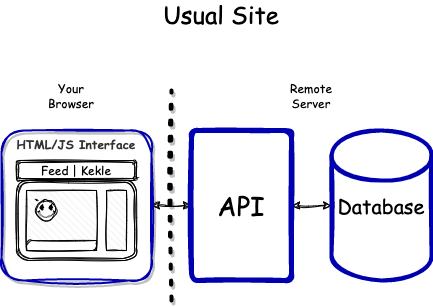

The diagram above was exported from draw.io. Its source (the exported page's mxGraphModel, read from the mxfile embedded in the PNG):
<mxGraphModel dx="642" dy="665" grid="1" gridSize="10" guides="1" tooltips="1" connect="1" arrows="1" fold="1" page="1" pageScale="1" pageWidth="827" pageHeight="1169" math="0" shadow="0">
  <root>
    <mxCell id="0" />
    <mxCell id="1" parent="0" />
    <mxCell id="Bxof-9HCA_qtWz5wmJ5v-16" style="edgeStyle=orthogonalEdgeStyle;rounded=0;orthogonalLoop=1;jettySize=auto;html=1;exitX=1;exitY=0.5;exitDx=0;exitDy=0;entryX=0;entryY=0.5;entryDx=0;entryDy=0;fontFamily=Comic Sans MS;fontSize=24;sketch=1;curveFitting=1;jiggle=2;startArrow=classic;startFill=1;endArrow=classic;endFill=1;" parent="1" source="l0yH_gwqArlzaz8dQ0cz-3" target="Bxof-9HCA_qtWz5wmJ5v-14" edge="1">
      <mxGeometry relative="1" as="geometry" />
    </mxCell>
    <mxCell id="l0yH_gwqArlzaz8dQ0cz-3" value="HTML/JS Interface" style="rounded=1;whiteSpace=wrap;html=1;fontFamily=Comic Sans MS;strokeColor=#0000B0;fontColor=#333333;strokeWidth=2;sketch=1;curveFitting=1;jiggle=2;shadow=1;labelBackgroundColor=none;labelBorderColor=none;fontStyle=1;fontSize=12;fillColor=none;verticalAlign=top;" parent="1" vertex="1">
      <mxGeometry x="170" y="190" width="150" height="150" as="geometry" />
    </mxCell>
    <mxCell id="Bxof-9HCA_qtWz5wmJ5v-1" value="Usual Site" style="text;html=1;strokeColor=none;fillColor=none;align=center;verticalAlign=middle;whiteSpace=wrap;rounded=0;fontFamily=Comic Sans MS;fontSize=24;" parent="1" vertex="1">
      <mxGeometry x="305" y="60" width="170" height="30" as="geometry" />
    </mxCell>
    <mxCell id="Bxof-9HCA_qtWz5wmJ5v-13" value="" style="group" parent="1" vertex="1" connectable="0">
      <mxGeometry x="185" y="220" width="120" height="100" as="geometry" />
    </mxCell>
    <mxCell id="Bxof-9HCA_qtWz5wmJ5v-5" value="" style="shape=ext;double=1;rounded=1;whiteSpace=wrap;html=1;sketch=1;fontFamily=Comic Sans MS;" parent="Bxof-9HCA_qtWz5wmJ5v-13" vertex="1">
      <mxGeometry y="20" width="120" height="80" as="geometry" />
    </mxCell>
    <mxCell id="Bxof-9HCA_qtWz5wmJ5v-6" value="Feed | Kekle" style="shape=ext;double=1;rounded=1;whiteSpace=wrap;html=1;sketch=1;fontFamily=Comic Sans MS;" parent="Bxof-9HCA_qtWz5wmJ5v-13" vertex="1">
      <mxGeometry width="120" height="20" as="geometry" />
    </mxCell>
    <mxCell id="Bxof-9HCA_qtWz5wmJ5v-7" value="" style="verticalLabelPosition=bottom;verticalAlign=top;html=1;shape=mxgraph.basic.patternFillRect;fillStyle=diagRev;step=5;fillStrokeWidth=0.2;fillStrokeColor=#dddddd;sketch=1;fontFamily=Comic Sans MS;" parent="Bxof-9HCA_qtWz5wmJ5v-13" vertex="1">
      <mxGeometry x="10" y="30" width="70" height="60" as="geometry" />
    </mxCell>
    <mxCell id="Bxof-9HCA_qtWz5wmJ5v-10" value="" style="verticalLabelPosition=bottom;verticalAlign=top;html=1;shape=mxgraph.basic.patternFillRect;fillStyle=diagRev;step=5;fillStrokeWidth=0.2;fillStrokeColor=#dddddd;sketch=1;fontFamily=Comic Sans MS;" parent="Bxof-9HCA_qtWz5wmJ5v-13" vertex="1">
      <mxGeometry x="90" y="30" width="20" height="60" as="geometry" />
    </mxCell>
    <mxCell id="Bxof-9HCA_qtWz5wmJ5v-11" value="" style="verticalLabelPosition=bottom;verticalAlign=top;html=1;shape=mxgraph.basic.smiley;sketch=1;fontFamily=Comic Sans MS;fontSize=12;" parent="Bxof-9HCA_qtWz5wmJ5v-13" vertex="1">
      <mxGeometry x="20" y="40" width="20" height="20" as="geometry" />
    </mxCell>
    <mxCell id="Bxof-9HCA_qtWz5wmJ5v-12" value="" style="verticalLabelPosition=bottom;verticalAlign=top;html=1;shape=mxgraph.basic.diag_round_rect;dx=6;whiteSpace=wrap;sketch=1;fontFamily=Comic Sans MS;fontSize=12;" parent="Bxof-9HCA_qtWz5wmJ5v-13" vertex="1">
      <mxGeometry x="10" y="80" width="70" height="10" as="geometry" />
    </mxCell>
    <mxCell id="Bxof-9HCA_qtWz5wmJ5v-17" style="edgeStyle=orthogonalEdgeStyle;rounded=0;orthogonalLoop=1;jettySize=auto;html=1;exitX=1;exitY=0.5;exitDx=0;exitDy=0;entryX=0;entryY=0.5;entryDx=0;entryDy=0;entryPerimeter=0;fontFamily=Comic Sans MS;fontSize=24;sketch=1;curveFitting=1;jiggle=2;endArrow=classic;endFill=1;startArrow=classic;startFill=1;" parent="1" source="Bxof-9HCA_qtWz5wmJ5v-14" target="Bxof-9HCA_qtWz5wmJ5v-15" edge="1">
      <mxGeometry relative="1" as="geometry" />
    </mxCell>
    <mxCell id="Bxof-9HCA_qtWz5wmJ5v-14" value="&lt;font style=&quot;font-size: 26px;&quot;&gt;API&lt;/font&gt;" style="rounded=1;whiteSpace=wrap;html=1;absoluteArcSize=1;arcSize=14;strokeWidth=5;sketch=1;fontFamily=Comic Sans MS;fontSize=12;strokeColor=#0000B0;" parent="1" vertex="1">
      <mxGeometry x="360" y="190" width="100" height="150" as="geometry" />
    </mxCell>
    <mxCell id="Bxof-9HCA_qtWz5wmJ5v-15" value="Database" style="strokeWidth=4;html=1;shape=mxgraph.flowchart.database;whiteSpace=wrap;sketch=1;fontFamily=Comic Sans MS;fontSize=20;strokeColor=#0000B0;verticalAlign=middle;" parent="1" vertex="1">
      <mxGeometry x="500" y="190" width="100" height="150" as="geometry" />
    </mxCell>
    <mxCell id="-9imnsaOi1y44-vPMHyl-3" value="Your Browser" style="text;html=1;strokeColor=none;fillColor=none;align=center;verticalAlign=middle;whiteSpace=wrap;rounded=0;fontFamily=Comic Sans MS;" parent="1" vertex="1">
      <mxGeometry x="210" y="140" width="60" height="30" as="geometry" />
    </mxCell>
    <mxCell id="xAgqiWUIR2AppISEvgHp-1" value="Remote Server" style="text;html=1;strokeColor=none;fillColor=none;align=center;verticalAlign=middle;whiteSpace=wrap;rounded=0;fontFamily=Comic Sans MS;" vertex="1" parent="1">
      <mxGeometry x="450" y="140" width="60" height="30" as="geometry" />
    </mxCell>
    <mxCell id="xAgqiWUIR2AppISEvgHp-4" value="" style="endArrow=none;dashed=1;html=1;dashPattern=1 3;strokeWidth=4;rounded=0;shadow=1;sketch=1;curveFitting=1;jiggle=2;" edge="1" parent="1">
      <mxGeometry width="50" height="50" relative="1" as="geometry">
        <mxPoint x="340" y="360" as="sourcePoint" />
        <mxPoint x="340" y="150" as="targetPoint" />
      </mxGeometry>
    </mxCell>
  </root>
</mxGraphModel>